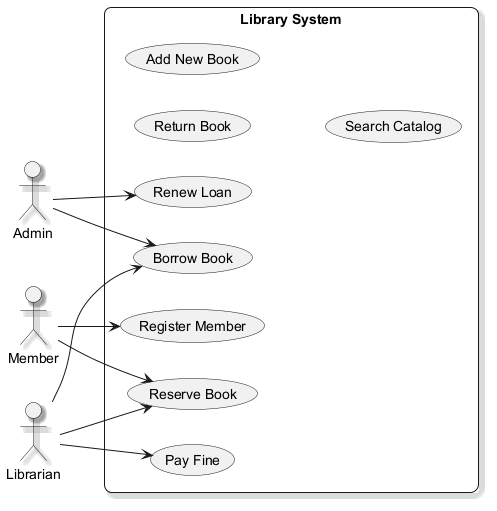

The diagram above was rendered by PlantUML. Its source (embedded in the PNG):
@startuml
skinparam backgroundColor #FFFFFF
skinparam roundCorner 15
skinparam shadowing true
left to right direction
actor "Admin" as Admin
actor "Member" as Member
actor "Librarian" as Librarian
rectangle "Library System" {
  usecase "Renew Loan" as UC_RenewLoan
  usecase "Return Book" as UC_ReturnBook
  usecase "Register Member" as UC_RegisterMember
  usecase "Borrow Book" as UC_BorrowBook
  usecase "Add New Book" as UC_AddNewBook
  usecase "Pay Fine" as UC_PayFine
  usecase "Reserve Book" as UC_ReserveBook
  usecase "Search Catalog" as UC_SearchCatalog
}
Admin --> UC_RenewLoan
Admin --> UC_BorrowBook
Member --> UC_ReserveBook
Member --> UC_RegisterMember
Librarian --> UC_BorrowBook
Librarian --> UC_ReserveBook
Librarian --> UC_PayFine
@enduml